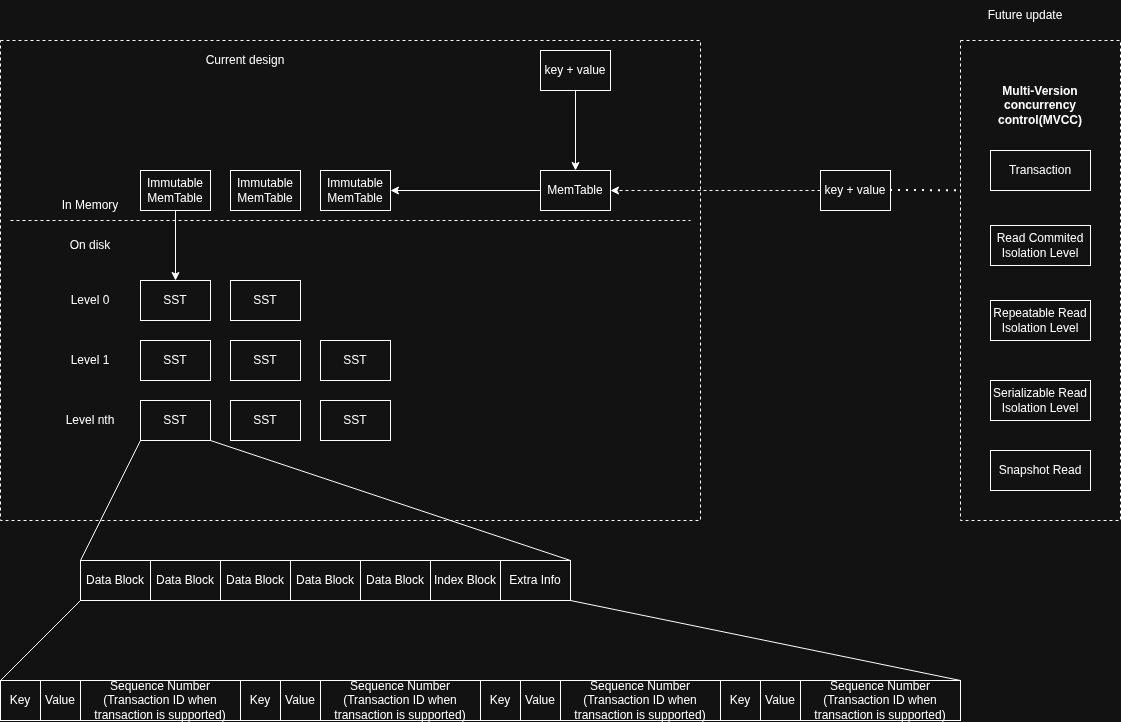

The diagram above was exported from draw.io. Its source (the exported page's mxGraphModel, read from the mxfile embedded in the PNG):
<mxGraphModel dx="2276" dy="1891" grid="1" gridSize="10" guides="1" tooltips="1" connect="1" arrows="1" fold="1" page="1" pageScale="1" pageWidth="850" pageHeight="1100" math="0" shadow="0">
  <root>
    <mxCell id="0" />
    <mxCell id="1" parent="0" />
    <mxCell id="wSIQpzAwk_t1ZD-_P3vI-16" value="" style="rounded=0;whiteSpace=wrap;html=1;dashed=1;container=0;" parent="1" vertex="1">
      <mxGeometry x="920" y="-40" width="160" height="480" as="geometry" />
    </mxCell>
    <mxCell id="wSIQpzAwk_t1ZD-_P3vI-17" value="&lt;b&gt;Multi-Version concurrency control(MVCC)&lt;/b&gt;" style="text;html=1;align=center;verticalAlign=middle;whiteSpace=wrap;rounded=0;container=0;" parent="1" vertex="1">
      <mxGeometry x="925" y="10" width="150" height="30" as="geometry" />
    </mxCell>
    <mxCell id="wSIQpzAwk_t1ZD-_P3vI-24" value="Future update" style="text;html=1;align=center;verticalAlign=middle;whiteSpace=wrap;rounded=0;" parent="1" vertex="1">
      <mxGeometry x="940" y="-80" width="90" height="30" as="geometry" />
    </mxCell>
    <mxCell id="wSIQpzAwk_t1ZD-_P3vI-26" value="Transaction" style="rounded=0;whiteSpace=wrap;html=1;container=0;" parent="1" vertex="1">
      <mxGeometry x="950" y="70" width="100" height="40" as="geometry" />
    </mxCell>
    <mxCell id="wSIQpzAwk_t1ZD-_P3vI-27" value="Snapshot Read" style="rounded=0;whiteSpace=wrap;html=1;container=0;" parent="1" vertex="1">
      <mxGeometry x="950" y="370" width="100" height="40" as="geometry" />
    </mxCell>
    <mxCell id="wSIQpzAwk_t1ZD-_P3vI-28" value="Read Commited&lt;br&gt;Isolation Level" style="rounded=0;whiteSpace=wrap;html=1;container=0;" parent="1" vertex="1">
      <mxGeometry x="950" y="145" width="100" height="40" as="geometry" />
    </mxCell>
    <mxCell id="wSIQpzAwk_t1ZD-_P3vI-29" value="Repeatable Read&lt;div&gt;Isolation Level&lt;/div&gt;" style="rounded=0;whiteSpace=wrap;html=1;container=0;" parent="1" vertex="1">
      <mxGeometry x="950" y="220" width="100" height="40" as="geometry" />
    </mxCell>
    <mxCell id="wSIQpzAwk_t1ZD-_P3vI-30" value="Serializable Read&lt;div&gt;Isolation Level&lt;/div&gt;" style="rounded=0;whiteSpace=wrap;html=1;container=0;" parent="1" vertex="1">
      <mxGeometry x="950" y="300" width="100" height="40" as="geometry" />
    </mxCell>
    <mxCell id="wSIQpzAwk_t1ZD-_P3vI-32" style="edgeStyle=orthogonalEdgeStyle;rounded=0;orthogonalLoop=1;jettySize=auto;html=1;exitX=0.5;exitY=1;exitDx=0;exitDy=0;" parent="1" source="wSIQpzAwk_t1ZD-_P3vI-16" target="wSIQpzAwk_t1ZD-_P3vI-16" edge="1">
      <mxGeometry relative="1" as="geometry" />
    </mxCell>
    <mxCell id="wSIQpzAwk_t1ZD-_P3vI-33" value="key + value" style="rounded=0;whiteSpace=wrap;html=1;container=0;" parent="1" vertex="1">
      <mxGeometry x="780" y="90" width="70" height="40" as="geometry" />
    </mxCell>
    <mxCell id="wSIQpzAwk_t1ZD-_P3vI-34" value="" style="endArrow=none;dashed=1;html=1;dashPattern=1 3;strokeWidth=2;rounded=0;exitX=1;exitY=0.5;exitDx=0;exitDy=0;entryX=0;entryY=0.313;entryDx=0;entryDy=0;entryPerimeter=0;" parent="1" source="wSIQpzAwk_t1ZD-_P3vI-33" target="wSIQpzAwk_t1ZD-_P3vI-16" edge="1">
      <mxGeometry width="50" height="50" relative="1" as="geometry">
        <mxPoint x="770" y="-5" as="sourcePoint" />
        <mxPoint x="920" y="100" as="targetPoint" />
      </mxGeometry>
    </mxCell>
    <mxCell id="wSIQpzAwk_t1ZD-_P3vI-35" value="" style="group" parent="1" connectable="0" vertex="1">
      <mxGeometry x="-40" y="-40" width="700" height="480" as="geometry" />
    </mxCell>
    <mxCell id="wSIQpzAwk_t1ZD-_P3vI-20" value="" style="rounded=0;whiteSpace=wrap;html=1;dashed=1;container=0;" parent="wSIQpzAwk_t1ZD-_P3vI-35" vertex="1">
      <mxGeometry width="700" height="479.99999999999994" as="geometry" />
    </mxCell>
    <mxCell id="ZHoTdmLLqgYiPswhzI84-1" value="MemTable" style="rounded=0;whiteSpace=wrap;html=1;container=0;" parent="wSIQpzAwk_t1ZD-_P3vI-35" vertex="1">
      <mxGeometry x="540" y="129.99999999999997" width="70" height="39.99999999999999" as="geometry" />
    </mxCell>
    <mxCell id="ZHoTdmLLqgYiPswhzI84-3" value="Immutable&lt;br&gt;MemTable" style="rounded=0;whiteSpace=wrap;html=1;container=0;" parent="wSIQpzAwk_t1ZD-_P3vI-35" vertex="1">
      <mxGeometry x="140" y="129.99999999999997" width="70" height="39.99999999999999" as="geometry" />
    </mxCell>
    <mxCell id="ZHoTdmLLqgYiPswhzI84-4" value="Immutable&lt;br&gt;MemTable" style="rounded=0;whiteSpace=wrap;html=1;container=0;" parent="wSIQpzAwk_t1ZD-_P3vI-35" vertex="1">
      <mxGeometry x="230" y="129.99999999999997" width="70" height="39.99999999999999" as="geometry" />
    </mxCell>
    <mxCell id="ZHoTdmLLqgYiPswhzI84-5" value="Immutable&lt;br&gt;MemTable" style="rounded=0;whiteSpace=wrap;html=1;container=0;" parent="wSIQpzAwk_t1ZD-_P3vI-35" vertex="1">
      <mxGeometry x="320" y="129.99999999999997" width="70" height="39.99999999999999" as="geometry" />
    </mxCell>
    <mxCell id="ZHoTdmLLqgYiPswhzI84-6" value="" style="endArrow=classic;html=1;rounded=0;exitX=0.5;exitY=1;exitDx=0;exitDy=0;" parent="wSIQpzAwk_t1ZD-_P3vI-35" source="ZHoTdmLLqgYiPswhzI84-3" edge="1">
      <mxGeometry width="50" height="50" relative="1" as="geometry">
        <mxPoint x="90" y="249.99999999999997" as="sourcePoint" />
        <mxPoint x="175" y="239.99999999999997" as="targetPoint" />
      </mxGeometry>
    </mxCell>
    <mxCell id="ZHoTdmLLqgYiPswhzI84-8" value="SST" style="rounded=0;whiteSpace=wrap;html=1;container=0;" parent="wSIQpzAwk_t1ZD-_P3vI-35" vertex="1">
      <mxGeometry x="140" y="239.99999999999997" width="70" height="39.99999999999999" as="geometry" />
    </mxCell>
    <mxCell id="ZHoTdmLLqgYiPswhzI84-10" value="SST" style="rounded=0;whiteSpace=wrap;html=1;container=0;" parent="wSIQpzAwk_t1ZD-_P3vI-35" vertex="1">
      <mxGeometry x="230" y="239.99999999999997" width="70" height="39.99999999999999" as="geometry" />
    </mxCell>
    <mxCell id="ZHoTdmLLqgYiPswhzI84-11" value="In Memory" style="text;html=1;align=center;verticalAlign=middle;whiteSpace=wrap;rounded=0;container=0;" parent="wSIQpzAwk_t1ZD-_P3vI-35" vertex="1">
      <mxGeometry x="60" y="150" width="60" height="29.999999999999996" as="geometry" />
    </mxCell>
    <mxCell id="wSIQpzAwk_t1ZD-_P3vI-1" value="SST" style="rounded=0;whiteSpace=wrap;html=1;container=0;" parent="wSIQpzAwk_t1ZD-_P3vI-35" vertex="1">
      <mxGeometry x="140" y="300" width="70" height="39.99999999999999" as="geometry" />
    </mxCell>
    <mxCell id="wSIQpzAwk_t1ZD-_P3vI-2" value="SST" style="rounded=0;whiteSpace=wrap;html=1;container=0;" parent="wSIQpzAwk_t1ZD-_P3vI-35" vertex="1">
      <mxGeometry x="230" y="300" width="70" height="39.99999999999999" as="geometry" />
    </mxCell>
    <mxCell id="wSIQpzAwk_t1ZD-_P3vI-3" value="SST" style="rounded=0;whiteSpace=wrap;html=1;container=0;" parent="wSIQpzAwk_t1ZD-_P3vI-35" vertex="1">
      <mxGeometry x="320" y="300" width="70" height="39.99999999999999" as="geometry" />
    </mxCell>
    <mxCell id="wSIQpzAwk_t1ZD-_P3vI-4" value="Level 1" style="text;html=1;align=center;verticalAlign=middle;whiteSpace=wrap;rounded=0;container=0;" parent="wSIQpzAwk_t1ZD-_P3vI-35" vertex="1">
      <mxGeometry x="60" y="304.99999999999994" width="60" height="29.999999999999996" as="geometry" />
    </mxCell>
    <mxCell id="wSIQpzAwk_t1ZD-_P3vI-5" value="Level nth" style="text;html=1;align=center;verticalAlign=middle;whiteSpace=wrap;rounded=0;container=0;" parent="wSIQpzAwk_t1ZD-_P3vI-35" vertex="1">
      <mxGeometry x="60" y="364.99999999999994" width="60" height="29.999999999999996" as="geometry" />
    </mxCell>
    <mxCell id="wSIQpzAwk_t1ZD-_P3vI-6" value="SST" style="rounded=0;whiteSpace=wrap;html=1;container=0;" parent="wSIQpzAwk_t1ZD-_P3vI-35" vertex="1">
      <mxGeometry x="140" y="360" width="70" height="39.99999999999999" as="geometry" />
    </mxCell>
    <mxCell id="wSIQpzAwk_t1ZD-_P3vI-7" value="SST" style="rounded=0;whiteSpace=wrap;html=1;container=0;" parent="wSIQpzAwk_t1ZD-_P3vI-35" vertex="1">
      <mxGeometry x="230" y="360" width="70" height="39.99999999999999" as="geometry" />
    </mxCell>
    <mxCell id="wSIQpzAwk_t1ZD-_P3vI-8" value="SST" style="rounded=0;whiteSpace=wrap;html=1;container=0;" parent="wSIQpzAwk_t1ZD-_P3vI-35" vertex="1">
      <mxGeometry x="320" y="360" width="70" height="39.99999999999999" as="geometry" />
    </mxCell>
    <mxCell id="wSIQpzAwk_t1ZD-_P3vI-9" value="" style="endArrow=none;dashed=1;html=1;rounded=0;" parent="wSIQpzAwk_t1ZD-_P3vI-35" edge="1">
      <mxGeometry width="50" height="50" relative="1" as="geometry">
        <mxPoint x="10" y="180" as="sourcePoint" />
        <mxPoint x="690" y="180" as="targetPoint" />
      </mxGeometry>
    </mxCell>
    <mxCell id="wSIQpzAwk_t1ZD-_P3vI-11" value="On disk" style="text;html=1;align=center;verticalAlign=middle;whiteSpace=wrap;rounded=0;container=0;" parent="wSIQpzAwk_t1ZD-_P3vI-35" vertex="1">
      <mxGeometry x="60" y="189.99999999999997" width="60" height="29.999999999999996" as="geometry" />
    </mxCell>
    <mxCell id="wSIQpzAwk_t1ZD-_P3vI-12" value="" style="endArrow=classic;html=1;rounded=0;exitX=0;exitY=0.5;exitDx=0;exitDy=0;entryX=1;entryY=0.5;entryDx=0;entryDy=0;" parent="wSIQpzAwk_t1ZD-_P3vI-35" source="ZHoTdmLLqgYiPswhzI84-1" target="ZHoTdmLLqgYiPswhzI84-5" edge="1">
      <mxGeometry width="50" height="50" relative="1" as="geometry">
        <mxPoint x="270" y="330" as="sourcePoint" />
        <mxPoint x="320" y="280" as="targetPoint" />
      </mxGeometry>
    </mxCell>
    <mxCell id="wSIQpzAwk_t1ZD-_P3vI-13" value="key + value" style="rounded=0;whiteSpace=wrap;html=1;container=0;" parent="wSIQpzAwk_t1ZD-_P3vI-35" vertex="1">
      <mxGeometry x="540" y="9.999999999999998" width="70" height="39.99999999999999" as="geometry" />
    </mxCell>
    <mxCell id="wSIQpzAwk_t1ZD-_P3vI-15" value="" style="endArrow=classic;html=1;rounded=0;exitX=0.5;exitY=1;exitDx=0;exitDy=0;entryX=0.5;entryY=0;entryDx=0;entryDy=0;" parent="wSIQpzAwk_t1ZD-_P3vI-35" source="wSIQpzAwk_t1ZD-_P3vI-13" target="ZHoTdmLLqgYiPswhzI84-1" edge="1">
      <mxGeometry width="50" height="50" relative="1" as="geometry">
        <mxPoint x="550" y="50" as="sourcePoint" />
        <mxPoint x="600" as="targetPoint" />
      </mxGeometry>
    </mxCell>
    <mxCell id="wSIQpzAwk_t1ZD-_P3vI-22" value="Current design" style="text;html=1;align=center;verticalAlign=middle;whiteSpace=wrap;rounded=0;" parent="wSIQpzAwk_t1ZD-_P3vI-35" vertex="1">
      <mxGeometry x="200" y="4.999999999999999" width="90" height="29.999999999999996" as="geometry" />
    </mxCell>
    <mxCell id="wSIQpzAwk_t1ZD-_P3vI-31" value="Level 0" style="text;html=1;align=center;verticalAlign=middle;whiteSpace=wrap;rounded=0;container=0;" parent="wSIQpzAwk_t1ZD-_P3vI-35" vertex="1">
      <mxGeometry x="60" y="244.99999999999997" width="60" height="29.999999999999996" as="geometry" />
    </mxCell>
    <mxCell id="wSIQpzAwk_t1ZD-_P3vI-36" value="" style="endArrow=classic;html=1;rounded=0;exitX=0;exitY=0.5;exitDx=0;exitDy=0;dashed=1;" parent="1" source="wSIQpzAwk_t1ZD-_P3vI-33" target="ZHoTdmLLqgYiPswhzI84-1" edge="1">
      <mxGeometry width="50" height="50" relative="1" as="geometry">
        <mxPoint x="520" y="220" as="sourcePoint" />
        <mxPoint x="570" y="170" as="targetPoint" />
      </mxGeometry>
    </mxCell>
    <mxCell id="wSIQpzAwk_t1ZD-_P3vI-64" value="Data Block" style="rounded=0;whiteSpace=wrap;html=1;container=0;" parent="1" vertex="1">
      <mxGeometry x="40" y="480" width="70" height="40" as="geometry" />
    </mxCell>
    <mxCell id="wSIQpzAwk_t1ZD-_P3vI-65" value="Data Block" style="rounded=0;whiteSpace=wrap;html=1;container=0;" parent="1" vertex="1">
      <mxGeometry x="110" y="480" width="70" height="40" as="geometry" />
    </mxCell>
    <mxCell id="wSIQpzAwk_t1ZD-_P3vI-66" value="Data Block" style="rounded=0;whiteSpace=wrap;html=1;container=0;" parent="1" vertex="1">
      <mxGeometry x="180" y="480" width="70" height="40" as="geometry" />
    </mxCell>
    <mxCell id="wSIQpzAwk_t1ZD-_P3vI-67" value="Data Block" style="rounded=0;whiteSpace=wrap;html=1;container=0;" parent="1" vertex="1">
      <mxGeometry x="250" y="480" width="70" height="40" as="geometry" />
    </mxCell>
    <mxCell id="wSIQpzAwk_t1ZD-_P3vI-68" value="Data Block" style="rounded=0;whiteSpace=wrap;html=1;container=0;" parent="1" vertex="1">
      <mxGeometry x="320" y="480" width="70" height="40" as="geometry" />
    </mxCell>
    <mxCell id="wSIQpzAwk_t1ZD-_P3vI-69" value="Index Block" style="rounded=0;whiteSpace=wrap;html=1;container=0;" parent="1" vertex="1">
      <mxGeometry x="390" y="480" width="70" height="40" as="geometry" />
    </mxCell>
    <mxCell id="wSIQpzAwk_t1ZD-_P3vI-71" value="" style="endArrow=none;html=1;rounded=0;exitX=0;exitY=0;exitDx=0;exitDy=0;entryX=0;entryY=1;entryDx=0;entryDy=0;" parent="1" source="wSIQpzAwk_t1ZD-_P3vI-64" target="wSIQpzAwk_t1ZD-_P3vI-6" edge="1">
      <mxGeometry width="50" height="50" relative="1" as="geometry">
        <mxPoint x="370" y="460" as="sourcePoint" />
        <mxPoint x="420" y="410" as="targetPoint" />
      </mxGeometry>
    </mxCell>
    <mxCell id="wSIQpzAwk_t1ZD-_P3vI-72" value="" style="endArrow=none;html=1;rounded=0;exitX=1;exitY=0;exitDx=0;exitDy=0;entryX=1;entryY=1;entryDx=0;entryDy=0;" parent="1" source="wSIQpzAwk_t1ZD-_P3vI-103" target="wSIQpzAwk_t1ZD-_P3vI-6" edge="1">
      <mxGeometry width="50" height="50" relative="1" as="geometry">
        <mxPoint x="370" y="460" as="sourcePoint" />
        <mxPoint x="420" y="410" as="targetPoint" />
      </mxGeometry>
    </mxCell>
    <mxCell id="wSIQpzAwk_t1ZD-_P3vI-73" value="Key" style="rounded=0;whiteSpace=wrap;html=1;container=0;" parent="1" vertex="1">
      <mxGeometry x="-40" y="600" width="40" height="40" as="geometry" />
    </mxCell>
    <mxCell id="wSIQpzAwk_t1ZD-_P3vI-74" value="Value" style="rounded=0;whiteSpace=wrap;html=1;container=0;" parent="1" vertex="1">
      <mxGeometry y="600" width="40" height="40" as="geometry" />
    </mxCell>
    <mxCell id="wSIQpzAwk_t1ZD-_P3vI-88" value="Sequence Number&lt;div&gt;(Transaction ID when transaction is supported)&lt;/div&gt;" style="rounded=0;whiteSpace=wrap;html=1;container=0;" parent="1" vertex="1">
      <mxGeometry x="40" y="600" width="160" height="40" as="geometry" />
    </mxCell>
    <mxCell id="wSIQpzAwk_t1ZD-_P3vI-92" value="Key" style="rounded=0;whiteSpace=wrap;html=1;container=0;" parent="1" vertex="1">
      <mxGeometry x="680" y="600" width="40" height="40" as="geometry" />
    </mxCell>
    <mxCell id="wSIQpzAwk_t1ZD-_P3vI-93" value="Value" style="rounded=0;whiteSpace=wrap;html=1;container=0;" parent="1" vertex="1">
      <mxGeometry x="720" y="600" width="40" height="40" as="geometry" />
    </mxCell>
    <mxCell id="wSIQpzAwk_t1ZD-_P3vI-94" value="Sequence Number&lt;div&gt;(Transaction ID when transaction is supported)&lt;/div&gt;" style="rounded=0;whiteSpace=wrap;html=1;container=0;" parent="1" vertex="1">
      <mxGeometry x="760" y="600" width="160" height="40" as="geometry" />
    </mxCell>
    <mxCell id="wSIQpzAwk_t1ZD-_P3vI-95" value="Key" style="rounded=0;whiteSpace=wrap;html=1;container=0;" parent="1" vertex="1">
      <mxGeometry x="440" y="600" width="40" height="40" as="geometry" />
    </mxCell>
    <mxCell id="wSIQpzAwk_t1ZD-_P3vI-96" value="Value" style="rounded=0;whiteSpace=wrap;html=1;container=0;" parent="1" vertex="1">
      <mxGeometry x="480" y="600" width="40" height="40" as="geometry" />
    </mxCell>
    <mxCell id="wSIQpzAwk_t1ZD-_P3vI-97" value="Sequence Number&lt;div&gt;(Transaction ID when transaction is supported)&lt;/div&gt;" style="rounded=0;whiteSpace=wrap;html=1;container=0;" parent="1" vertex="1">
      <mxGeometry x="520" y="600" width="160" height="40" as="geometry" />
    </mxCell>
    <mxCell id="wSIQpzAwk_t1ZD-_P3vI-98" value="Key" style="rounded=0;whiteSpace=wrap;html=1;container=0;" parent="1" vertex="1">
      <mxGeometry x="200" y="600" width="40" height="40" as="geometry" />
    </mxCell>
    <mxCell id="wSIQpzAwk_t1ZD-_P3vI-99" value="Value" style="rounded=0;whiteSpace=wrap;html=1;container=0;" parent="1" vertex="1">
      <mxGeometry x="240" y="600" width="40" height="40" as="geometry" />
    </mxCell>
    <mxCell id="wSIQpzAwk_t1ZD-_P3vI-100" value="Sequence Number&lt;div&gt;(Transaction ID when transaction is supported)&lt;/div&gt;" style="rounded=0;whiteSpace=wrap;html=1;container=0;" parent="1" vertex="1">
      <mxGeometry x="280" y="600" width="160" height="40" as="geometry" />
    </mxCell>
    <mxCell id="wSIQpzAwk_t1ZD-_P3vI-101" value="" style="endArrow=none;html=1;rounded=0;exitX=0;exitY=0;exitDx=0;exitDy=0;entryX=0;entryY=1;entryDx=0;entryDy=0;" parent="1" source="wSIQpzAwk_t1ZD-_P3vI-73" target="wSIQpzAwk_t1ZD-_P3vI-64" edge="1">
      <mxGeometry width="50" height="50" relative="1" as="geometry">
        <mxPoint x="370" y="550" as="sourcePoint" />
        <mxPoint x="420" y="500" as="targetPoint" />
      </mxGeometry>
    </mxCell>
    <mxCell id="wSIQpzAwk_t1ZD-_P3vI-102" value="" style="endArrow=none;html=1;rounded=0;exitX=1;exitY=0;exitDx=0;exitDy=0;entryX=1;entryY=1;entryDx=0;entryDy=0;" parent="1" source="wSIQpzAwk_t1ZD-_P3vI-94" target="wSIQpzAwk_t1ZD-_P3vI-103" edge="1">
      <mxGeometry width="50" height="50" relative="1" as="geometry">
        <mxPoint x="370" y="550" as="sourcePoint" />
        <mxPoint x="420" y="500" as="targetPoint" />
      </mxGeometry>
    </mxCell>
    <mxCell id="wSIQpzAwk_t1ZD-_P3vI-103" value="Extra Info" style="rounded=0;whiteSpace=wrap;html=1;container=0;" parent="1" vertex="1">
      <mxGeometry x="460" y="480" width="70" height="40" as="geometry" />
    </mxCell>
  </root>
</mxGraphModel>